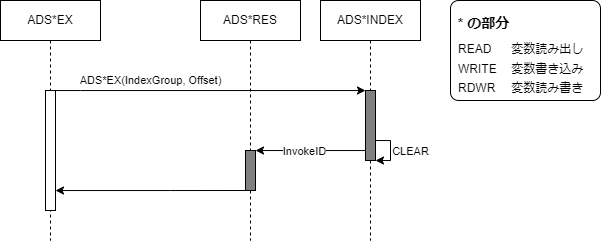

The diagram above was exported from draw.io. Its source (the exported page's mxGraphModel, read from the mxfile embedded in the PNG):
<mxGraphModel dx="978" dy="571" grid="1" gridSize="10" guides="1" tooltips="1" connect="1" arrows="1" fold="1" page="1" pageScale="1" pageWidth="1654" pageHeight="1169" math="0" shadow="0">
  <root>
    <mxCell id="0" />
    <mxCell id="1" parent="0" />
    <mxCell id="2" value="ADS*INDEX" style="shape=umlLifeline;perimeter=lifelinePerimeter;whiteSpace=wrap;html=1;container=1;dropTarget=0;collapsible=0;recursiveResize=0;outlineConnect=0;portConstraint=eastwest;newEdgeStyle={&quot;edgeStyle&quot;:&quot;elbowEdgeStyle&quot;,&quot;elbow&quot;:&quot;vertical&quot;,&quot;curved&quot;:0,&quot;rounded&quot;:0};" vertex="1" parent="1">
      <mxGeometry x="580" y="140" width="100" height="240" as="geometry" />
    </mxCell>
    <mxCell id="3" value="" style="html=1;points=[[0,0,0,0,5],[0,1,0,0,-5],[1,0,0,0,5],[1,1,0,0,-5]];perimeter=orthogonalPerimeter;outlineConnect=0;targetShapes=umlLifeline;portConstraint=eastwest;newEdgeStyle={&quot;curved&quot;:0,&quot;rounded&quot;:0};fillColor=#808080;" vertex="1" parent="2">
      <mxGeometry x="45" y="90" width="10" height="70" as="geometry" />
    </mxCell>
    <mxCell id="4" style="edgeStyle=orthogonalEdgeStyle;rounded=0;orthogonalLoop=1;jettySize=auto;html=1;curved=0;" edge="1" parent="2" source="3" target="3">
      <mxGeometry relative="1" as="geometry">
        <Array as="points">
          <mxPoint x="70" y="140" />
          <mxPoint x="70" y="160" />
        </Array>
      </mxGeometry>
    </mxCell>
    <mxCell id="5" value="CLEAR" style="edgeLabel;html=1;align=center;verticalAlign=middle;resizable=0;points=[];" vertex="1" connectable="0" parent="4">
      <mxGeometry x="-0.0533" y="-2" relative="1" as="geometry">
        <mxPoint x="22" y="2" as="offset" />
      </mxGeometry>
    </mxCell>
    <mxCell id="6" value="ADS*EX" style="shape=umlLifeline;perimeter=lifelinePerimeter;whiteSpace=wrap;html=1;container=1;dropTarget=0;collapsible=0;recursiveResize=0;outlineConnect=0;portConstraint=eastwest;newEdgeStyle={&quot;edgeStyle&quot;:&quot;elbowEdgeStyle&quot;,&quot;elbow&quot;:&quot;vertical&quot;,&quot;curved&quot;:0,&quot;rounded&quot;:0};" vertex="1" parent="1">
      <mxGeometry x="260" y="140" width="100" height="240" as="geometry" />
    </mxCell>
    <mxCell id="7" value="" style="html=1;points=[[0,0,0,0,5],[0,1,0,0,-5],[1,0,0,0,5],[1,1,0,0,-5]];perimeter=orthogonalPerimeter;outlineConnect=0;targetShapes=umlLifeline;portConstraint=eastwest;newEdgeStyle={&quot;curved&quot;:0,&quot;rounded&quot;:0};" vertex="1" parent="6">
      <mxGeometry x="45" y="90" width="10" height="120" as="geometry" />
    </mxCell>
    <mxCell id="8" style="edgeStyle=orthogonalEdgeStyle;rounded=0;orthogonalLoop=1;jettySize=auto;html=1;curved=0;" edge="1" source="7" target="3" parent="1">
      <mxGeometry relative="1" as="geometry">
        <Array as="points">
          <mxPoint x="340" y="230" />
          <mxPoint x="340" y="230" />
        </Array>
      </mxGeometry>
    </mxCell>
    <mxCell id="9" value="ADS*EX(IndexGroup, Offset)" style="edgeLabel;html=1;align=center;verticalAlign=middle;resizable=0;points=[];" vertex="1" connectable="0" parent="8">
      <mxGeometry x="0.1636" y="1" relative="1" as="geometry">
        <mxPoint x="-86" y="-9" as="offset" />
      </mxGeometry>
    </mxCell>
    <mxCell id="10" value="ADS*RES" style="shape=umlLifeline;perimeter=lifelinePerimeter;whiteSpace=wrap;html=1;container=1;dropTarget=0;collapsible=0;recursiveResize=0;outlineConnect=0;portConstraint=eastwest;newEdgeStyle={&quot;edgeStyle&quot;:&quot;elbowEdgeStyle&quot;,&quot;elbow&quot;:&quot;vertical&quot;,&quot;curved&quot;:0,&quot;rounded&quot;:0};" vertex="1" parent="1">
      <mxGeometry x="460" y="140" width="100" height="240" as="geometry" />
    </mxCell>
    <mxCell id="11" value="" style="html=1;points=[[0,0,0,0,5],[0,1,0,0,-5],[1,0,0,0,5],[1,1,0,0,-5]];perimeter=orthogonalPerimeter;outlineConnect=0;targetShapes=umlLifeline;portConstraint=eastwest;newEdgeStyle={&quot;curved&quot;:0,&quot;rounded&quot;:0};fillColor=#808080;" vertex="1" parent="10">
      <mxGeometry x="45" y="150" width="10" height="40" as="geometry" />
    </mxCell>
    <mxCell id="12" style="edgeStyle=orthogonalEdgeStyle;rounded=0;orthogonalLoop=1;jettySize=auto;html=1;curved=0;" edge="1" source="3" target="11" parent="1">
      <mxGeometry relative="1" as="geometry">
        <mxPoint x="405" y="250" as="sourcePoint" />
        <mxPoint x="635" y="250" as="targetPoint" />
        <Array as="points">
          <mxPoint x="550" y="290" />
          <mxPoint x="550" y="290" />
        </Array>
      </mxGeometry>
    </mxCell>
    <mxCell id="13" value="InvokeID" style="edgeLabel;html=1;align=center;verticalAlign=middle;resizable=0;points=[];" vertex="1" connectable="0" parent="12">
      <mxGeometry x="0.1198" y="1" relative="1" as="geometry">
        <mxPoint as="offset" />
      </mxGeometry>
    </mxCell>
    <mxCell id="14" style="edgeStyle=orthogonalEdgeStyle;rounded=0;orthogonalLoop=1;jettySize=auto;html=1;curved=0;" edge="1" source="11" target="7" parent="1">
      <mxGeometry relative="1" as="geometry">
        <Array as="points">
          <mxPoint x="430" y="330" />
          <mxPoint x="430" y="330" />
        </Array>
      </mxGeometry>
    </mxCell>
    <mxCell id="15" value="&lt;h1 style=&quot;margin-top: 0px; line-height: 60%;&quot;&gt;&lt;font style=&quot;font-size: 14px;&quot;&gt;* の部分&lt;/font&gt;&lt;/h1&gt;&lt;p style=&quot;line-height: 60%;&quot;&gt;READ&lt;span style=&quot;white-space: pre;&quot;&gt;&#09;&lt;/span&gt;変数読み出し&lt;/p&gt;&lt;p style=&quot;line-height: 60%;&quot;&gt;WRITE&lt;span style=&quot;white-space: pre;&quot;&gt;&#09;&lt;/span&gt;変数書き込み&lt;/p&gt;&lt;p style=&quot;line-height: 60%;&quot;&gt;RDWR&lt;span style=&quot;white-space: pre;&quot;&gt;&#09;&lt;/span&gt;変数読み書き&amp;nbsp;&lt;/p&gt;" style="text;html=1;whiteSpace=wrap;overflow=hidden;rounded=1;strokeColor=default;spacingLeft=6;spacingRight=6;spacingTop=6;spacingBottom=6;arcSize=8;" vertex="1" parent="1">
      <mxGeometry x="710" y="140" width="150" height="100" as="geometry" />
    </mxCell>
  </root>
</mxGraphModel>